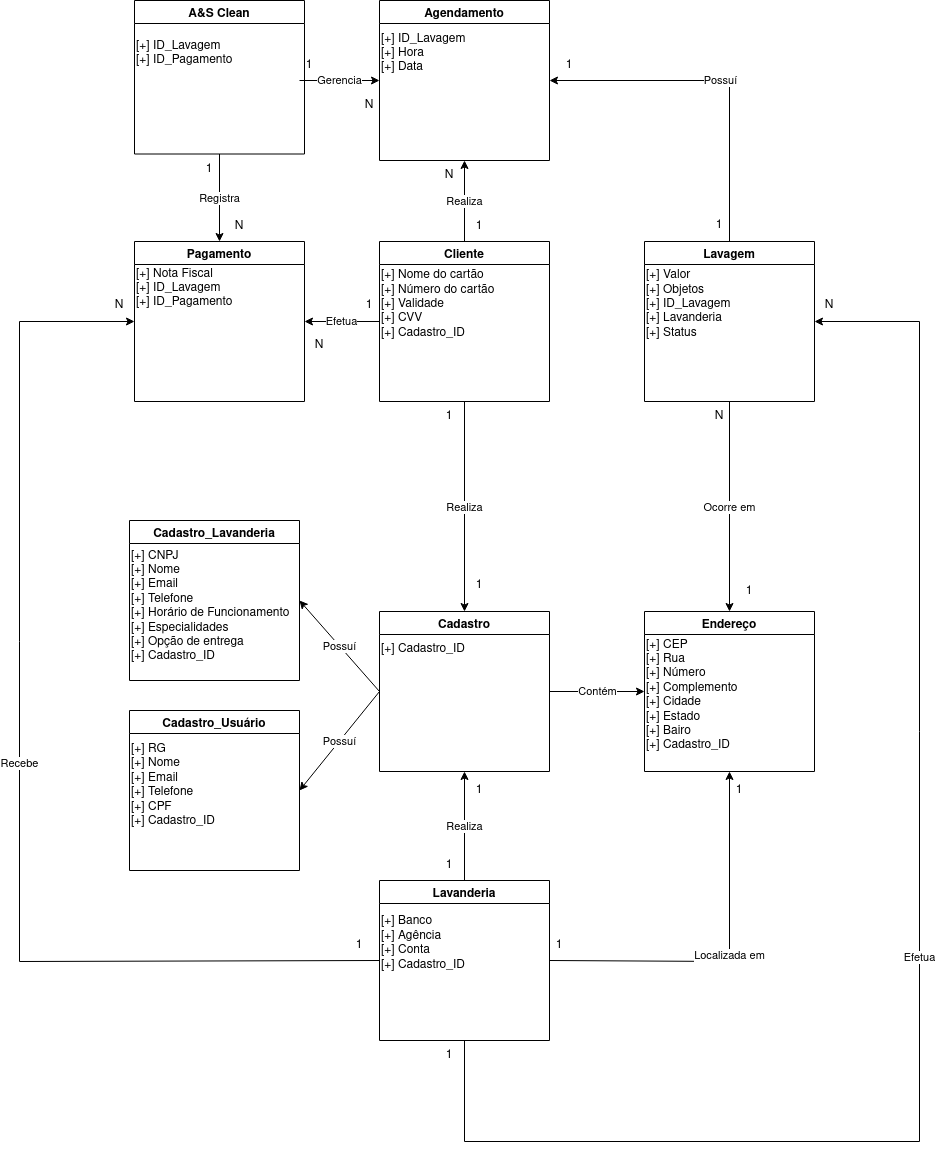

The diagram above was exported from draw.io. Its source (the exported page's mxGraphModel, read from the mxfile embedded in the PNG):
<mxGraphModel dx="3671" dy="2669" grid="1" gridSize="10" guides="1" tooltips="1" connect="1" arrows="1" fold="1" page="1" pageScale="1" pageWidth="827" pageHeight="1169" math="0" shadow="0">
  <root>
    <mxCell id="0" />
    <mxCell id="1" parent="0" />
    <mxCell id="A_NqOpJpaSKoTpqkqGqV-1" value="Cliente" style="swimlane;" parent="1" vertex="1">
      <mxGeometry x="-90" y="-919" width="170" height="160" as="geometry" />
    </mxCell>
    <mxCell id="ulUcq-Yd6dtmYn1X-_2q-7" value="&lt;div&gt;[+] Nome do cartão&lt;br&gt;&lt;/div&gt;&lt;div&gt;[+] Número do cartão&lt;br&gt;&lt;/div&gt;&lt;div&gt;[+] Validade&lt;/div&gt;&lt;div&gt;[+] CVV&lt;/div&gt;&lt;div&gt;&lt;div&gt;[+] Cadastro_ID&lt;/div&gt;&lt;/div&gt;" style="text;html=1;strokeColor=none;fillColor=none;align=left;verticalAlign=middle;whiteSpace=wrap;rounded=0;" parent="A_NqOpJpaSKoTpqkqGqV-1" vertex="1">
      <mxGeometry y="33" width="170" height="59" as="geometry" />
    </mxCell>
    <mxCell id="A_NqOpJpaSKoTpqkqGqV-2" value="Lavanderia" style="swimlane;startSize=23;" parent="1" vertex="1">
      <mxGeometry x="-90" y="-280" width="170" height="160" as="geometry" />
    </mxCell>
    <mxCell id="ulUcq-Yd6dtmYn1X-_2q-6" value="&lt;div&gt;[+] Banco&lt;br&gt;&lt;/div&gt;&lt;div&gt;[+] Agência&lt;br&gt;&lt;/div&gt;&lt;div&gt;[+] Conta&lt;br&gt;&lt;/div&gt;&lt;div&gt;&lt;div&gt;[+] Cadastro_ID&lt;/div&gt;&lt;/div&gt;" style="text;html=1;strokeColor=none;fillColor=none;align=left;verticalAlign=middle;whiteSpace=wrap;rounded=0;" parent="A_NqOpJpaSKoTpqkqGqV-2" vertex="1">
      <mxGeometry y="40" width="170" height="45" as="geometry" />
    </mxCell>
    <mxCell id="A_NqOpJpaSKoTpqkqGqV-3" value="A&amp;S Clean" style="swimlane;" parent="1" vertex="1">
      <mxGeometry x="-335" y="-1160" width="170" height="153.5" as="geometry" />
    </mxCell>
    <mxCell id="vc5XY6tKWXTuWezekwIq-4" value="&lt;div&gt;[+] ID_Lavagem&lt;br&gt;&lt;/div&gt;&lt;div&gt;[+] ID_Pagamento&lt;br&gt;&lt;/div&gt;" style="text;html=1;strokeColor=none;fillColor=none;align=left;verticalAlign=middle;whiteSpace=wrap;rounded=0;" vertex="1" parent="A_NqOpJpaSKoTpqkqGqV-3">
      <mxGeometry y="42.5" width="170" height="20" as="geometry" />
    </mxCell>
    <mxCell id="A_NqOpJpaSKoTpqkqGqV-8" value="Lavagem" style="swimlane;" parent="1" vertex="1">
      <mxGeometry x="175" y="-919" width="170" height="160" as="geometry" />
    </mxCell>
    <mxCell id="ulUcq-Yd6dtmYn1X-_2q-8" value="&lt;div&gt;[+] Valor&lt;br&gt;&lt;/div&gt;&lt;div&gt;[+] Objetos&lt;br&gt;&lt;/div&gt;&lt;div&gt;[+] ID_Lavagem&lt;br&gt;&lt;/div&gt;&lt;div&gt;[+] Lavanderia&lt;br&gt;&lt;/div&gt;&lt;div&gt;[+] Status&lt;br&gt;&lt;/div&gt;" style="text;html=1;strokeColor=none;fillColor=none;align=left;verticalAlign=middle;whiteSpace=wrap;rounded=0;" parent="A_NqOpJpaSKoTpqkqGqV-8" vertex="1">
      <mxGeometry y="25" width="170" height="75" as="geometry" />
    </mxCell>
    <mxCell id="A_NqOpJpaSKoTpqkqGqV-9" value="Agendamento" style="swimlane;" parent="1" vertex="1">
      <mxGeometry x="-90" y="-1160" width="170" height="160" as="geometry" />
    </mxCell>
    <mxCell id="ulUcq-Yd6dtmYn1X-_2q-9" value="&lt;div&gt;[+] ID_Lavagem&lt;br&gt;&lt;/div&gt;&lt;div&gt;[+] Hora&lt;br&gt;&lt;/div&gt;&lt;div&gt;[+] Data&lt;br&gt;&lt;/div&gt;" style="text;html=1;strokeColor=none;fillColor=none;align=left;verticalAlign=middle;whiteSpace=wrap;rounded=0;" parent="A_NqOpJpaSKoTpqkqGqV-9" vertex="1">
      <mxGeometry y="30" width="170" height="45" as="geometry" />
    </mxCell>
    <mxCell id="A_NqOpJpaSKoTpqkqGqV-10" value="Cadastro" style="swimlane;" parent="1" vertex="1">
      <mxGeometry x="-90" y="-549" width="170" height="160" as="geometry" />
    </mxCell>
    <mxCell id="vc5XY6tKWXTuWezekwIq-1" value="&lt;div&gt;[+] Cadastro_ID&lt;/div&gt;" style="text;html=1;strokeColor=none;fillColor=none;align=left;verticalAlign=middle;whiteSpace=wrap;rounded=0;" vertex="1" parent="A_NqOpJpaSKoTpqkqGqV-10">
      <mxGeometry y="25" width="170" height="25" as="geometry" />
    </mxCell>
    <mxCell id="A_NqOpJpaSKoTpqkqGqV-11" value="Endereço" style="swimlane;" parent="1" vertex="1">
      <mxGeometry x="175" y="-549" width="170" height="160" as="geometry" />
    </mxCell>
    <mxCell id="vc5XY6tKWXTuWezekwIq-2" value="&lt;div&gt;[+] CEP&lt;br&gt;&lt;/div&gt;&lt;div&gt;[+] Rua&lt;br&gt;&lt;/div&gt;&lt;div&gt;[+] Número&lt;/div&gt;&lt;div&gt;[+] Complemento&lt;br&gt;&lt;/div&gt;&lt;div&gt;[+] Cidade&lt;br&gt;&lt;/div&gt;&lt;div&gt;[+] Estado&lt;/div&gt;&lt;div&gt;[+] Bairo&lt;br&gt;&lt;/div&gt;&lt;div&gt;&lt;div&gt;[+] Cadastro_ID&lt;/div&gt;&lt;/div&gt;" style="text;html=1;strokeColor=none;fillColor=none;align=left;verticalAlign=middle;whiteSpace=wrap;rounded=0;" vertex="1" parent="A_NqOpJpaSKoTpqkqGqV-11">
      <mxGeometry y="29" width="170" height="110" as="geometry" />
    </mxCell>
    <mxCell id="A_NqOpJpaSKoTpqkqGqV-13" value="Pagamento" style="swimlane;startSize=23;" parent="1" vertex="1">
      <mxGeometry x="-335" y="-919" width="170" height="160" as="geometry" />
    </mxCell>
    <mxCell id="vc5XY6tKWXTuWezekwIq-3" value="&lt;div&gt;[+] Nota Fiscal&lt;br&gt;&lt;/div&gt;&lt;div&gt;[+] ID_Lavagem&lt;br&gt;&lt;/div&gt;&lt;div&gt;[+] ID_Pagamento&lt;br&gt;&lt;/div&gt;" style="text;html=1;strokeColor=none;fillColor=none;align=left;verticalAlign=middle;whiteSpace=wrap;rounded=0;" vertex="1" parent="A_NqOpJpaSKoTpqkqGqV-13">
      <mxGeometry y="29" width="170" height="35" as="geometry" />
    </mxCell>
    <mxCell id="A_NqOpJpaSKoTpqkqGqV-14" value="Realiza" style="endArrow=classic;html=1;rounded=0;exitX=0.5;exitY=1;exitDx=0;exitDy=0;entryX=0.5;entryY=0;entryDx=0;entryDy=0;" parent="1" source="A_NqOpJpaSKoTpqkqGqV-1" target="A_NqOpJpaSKoTpqkqGqV-10" edge="1">
      <mxGeometry width="50" height="50" relative="1" as="geometry">
        <mxPoint x="310" y="-509" as="sourcePoint" />
        <mxPoint x="-30" y="-539" as="targetPoint" />
      </mxGeometry>
    </mxCell>
    <mxCell id="A_NqOpJpaSKoTpqkqGqV-17" value="Realiza" style="endArrow=classic;html=1;rounded=0;exitX=0.5;exitY=0;exitDx=0;exitDy=0;entryX=0.5;entryY=1;entryDx=0;entryDy=0;" parent="1" source="A_NqOpJpaSKoTpqkqGqV-1" target="A_NqOpJpaSKoTpqkqGqV-9" edge="1">
      <mxGeometry width="50" height="50" relative="1" as="geometry">
        <mxPoint x="310" y="-479" as="sourcePoint" />
        <mxPoint x="360" y="-529" as="targetPoint" />
      </mxGeometry>
    </mxCell>
    <mxCell id="A_NqOpJpaSKoTpqkqGqV-18" value="Ocorre em" style="endArrow=classic;html=1;rounded=0;exitX=0.5;exitY=1;exitDx=0;exitDy=0;entryX=0.5;entryY=0;entryDx=0;entryDy=0;" parent="1" source="A_NqOpJpaSKoTpqkqGqV-8" target="A_NqOpJpaSKoTpqkqGqV-11" edge="1">
      <mxGeometry width="50" height="50" relative="1" as="geometry">
        <mxPoint x="310" y="-479" as="sourcePoint" />
        <mxPoint x="360" y="-529" as="targetPoint" />
      </mxGeometry>
    </mxCell>
    <mxCell id="A_NqOpJpaSKoTpqkqGqV-19" value="Contém" style="endArrow=classic;html=1;rounded=0;exitX=1;exitY=0.5;exitDx=0;exitDy=0;entryX=0;entryY=0.5;entryDx=0;entryDy=0;" parent="1" source="A_NqOpJpaSKoTpqkqGqV-10" target="A_NqOpJpaSKoTpqkqGqV-11" edge="1">
      <mxGeometry width="50" height="50" relative="1" as="geometry">
        <mxPoint x="310" y="-609" as="sourcePoint" />
        <mxPoint x="360" y="-659" as="targetPoint" />
      </mxGeometry>
    </mxCell>
    <mxCell id="A_NqOpJpaSKoTpqkqGqV-20" value="Possuí" style="endArrow=classic;html=1;rounded=0;entryX=1;entryY=0.5;entryDx=0;entryDy=0;exitX=0.5;exitY=0;exitDx=0;exitDy=0;" parent="1" source="A_NqOpJpaSKoTpqkqGqV-8" target="A_NqOpJpaSKoTpqkqGqV-9" edge="1">
      <mxGeometry width="50" height="50" relative="1" as="geometry">
        <mxPoint x="310" y="-739" as="sourcePoint" />
        <mxPoint x="360" y="-789" as="targetPoint" />
        <Array as="points">
          <mxPoint x="260" y="-1080" />
        </Array>
      </mxGeometry>
    </mxCell>
    <mxCell id="A_NqOpJpaSKoTpqkqGqV-21" value="Realiza" style="endArrow=classic;html=1;rounded=0;exitX=0.5;exitY=0;exitDx=0;exitDy=0;entryX=0.5;entryY=1;entryDx=0;entryDy=0;" parent="1" source="A_NqOpJpaSKoTpqkqGqV-2" target="A_NqOpJpaSKoTpqkqGqV-10" edge="1">
      <mxGeometry width="50" height="50" relative="1" as="geometry">
        <mxPoint x="190" y="-249" as="sourcePoint" />
        <mxPoint x="240" y="-299" as="targetPoint" />
      </mxGeometry>
    </mxCell>
    <mxCell id="A_NqOpJpaSKoTpqkqGqV-22" value="Possuí" style="endArrow=classic;html=1;rounded=0;exitX=0;exitY=0.5;exitDx=0;exitDy=0;entryX=1;entryY=0.5;entryDx=0;entryDy=0;" parent="1" source="A_NqOpJpaSKoTpqkqGqV-10" target="A_NqOpJpaSKoTpqkqGqV-23" edge="1">
      <mxGeometry width="50" height="50" relative="1" as="geometry">
        <mxPoint x="190" y="-519" as="sourcePoint" />
        <mxPoint x="-210" y="-549" as="targetPoint" />
      </mxGeometry>
    </mxCell>
    <mxCell id="A_NqOpJpaSKoTpqkqGqV-23" value="Cadastro_Lavanderia" style="swimlane;" parent="1" vertex="1">
      <mxGeometry x="-340" y="-640" width="170" height="160" as="geometry" />
    </mxCell>
    <mxCell id="ulUcq-Yd6dtmYn1X-_2q-3" value="&lt;div&gt;[+] CNPJ&lt;/div&gt;&lt;div&gt;[+] Nome&lt;/div&gt;&lt;div&gt;[+] Email&lt;/div&gt;&lt;div&gt;[+] Telefone&lt;/div&gt;&lt;div&gt;[+] Horário de Funcionamento&lt;/div&gt;&lt;div&gt;[+] Especialidades&lt;/div&gt;&lt;div&gt;[+] Opção de entrega&lt;/div&gt;&lt;div&gt;&lt;div&gt;[+] Cadastro_ID&lt;/div&gt;&lt;/div&gt;" style="text;html=1;strokeColor=none;fillColor=none;align=left;verticalAlign=middle;whiteSpace=wrap;rounded=0;" parent="A_NqOpJpaSKoTpqkqGqV-23" vertex="1">
      <mxGeometry y="31" width="170" height="110" as="geometry" />
    </mxCell>
    <mxCell id="A_NqOpJpaSKoTpqkqGqV-24" value="Cadastro_Usuário" style="swimlane;" parent="1" vertex="1">
      <mxGeometry x="-340" y="-450" width="170" height="160" as="geometry" />
    </mxCell>
    <mxCell id="ulUcq-Yd6dtmYn1X-_2q-4" value="&lt;div&gt;[+] RG&lt;/div&gt;&lt;div&gt;[+] Nome&lt;br&gt;&lt;/div&gt;&lt;div&gt;[+] Email&lt;/div&gt;&lt;div&gt;[+] Telefone&lt;/div&gt;&lt;div&gt;[+] CPF&lt;/div&gt;&lt;div&gt;&lt;div&gt;[+] Cadastro_ID&lt;/div&gt;&lt;/div&gt;" style="text;html=1;strokeColor=none;fillColor=none;align=left;verticalAlign=middle;whiteSpace=wrap;rounded=0;" parent="A_NqOpJpaSKoTpqkqGqV-24" vertex="1">
      <mxGeometry y="40" width="170" height="70" as="geometry" />
    </mxCell>
    <mxCell id="A_NqOpJpaSKoTpqkqGqV-25" value="Possuí" style="endArrow=classic;html=1;rounded=0;entryX=1;entryY=0.5;entryDx=0;entryDy=0;exitX=0;exitY=0.5;exitDx=0;exitDy=0;" parent="1" source="A_NqOpJpaSKoTpqkqGqV-10" target="A_NqOpJpaSKoTpqkqGqV-24" edge="1">
      <mxGeometry width="50" height="50" relative="1" as="geometry">
        <mxPoint x="190" y="-519" as="sourcePoint" />
        <mxPoint x="240" y="-569" as="targetPoint" />
      </mxGeometry>
    </mxCell>
    <mxCell id="A_NqOpJpaSKoTpqkqGqV-26" value="Efetua" style="endArrow=classic;html=1;rounded=0;exitX=0;exitY=0.5;exitDx=0;exitDy=0;entryX=1;entryY=0.5;entryDx=0;entryDy=0;" parent="1" source="A_NqOpJpaSKoTpqkqGqV-1" target="A_NqOpJpaSKoTpqkqGqV-13" edge="1">
      <mxGeometry width="50" height="50" relative="1" as="geometry">
        <mxPoint x="-80" y="-459.00000000000045" as="sourcePoint" />
        <mxPoint x="-200" y="-559" as="targetPoint" />
      </mxGeometry>
    </mxCell>
    <mxCell id="A_NqOpJpaSKoTpqkqGqV-27" value="Registra" style="endArrow=classic;html=1;rounded=0;exitX=0.5;exitY=1;exitDx=0;exitDy=0;entryX=0.5;entryY=0;entryDx=0;entryDy=0;" parent="1" source="A_NqOpJpaSKoTpqkqGqV-3" target="A_NqOpJpaSKoTpqkqGqV-13" edge="1">
      <mxGeometry width="50" height="50" relative="1" as="geometry">
        <mxPoint x="50" y="-919" as="sourcePoint" />
        <mxPoint x="100" y="-969" as="targetPoint" />
      </mxGeometry>
    </mxCell>
    <mxCell id="A_NqOpJpaSKoTpqkqGqV-28" value="Recebe" style="endArrow=classic;html=1;rounded=0;exitX=0;exitY=0.5;exitDx=0;exitDy=0;entryX=0;entryY=0.5;entryDx=0;entryDy=0;" parent="1" source="A_NqOpJpaSKoTpqkqGqV-2" target="A_NqOpJpaSKoTpqkqGqV-13" edge="1">
      <mxGeometry width="50" height="50" relative="1" as="geometry">
        <mxPoint x="-90" y="-259" as="sourcePoint" />
        <mxPoint x="-530" y="-319" as="targetPoint" />
        <Array as="points">
          <mxPoint x="-450" y="-199" />
          <mxPoint x="-450" y="-839" />
        </Array>
      </mxGeometry>
    </mxCell>
    <mxCell id="A_NqOpJpaSKoTpqkqGqV-29" value="Localizada em" style="endArrow=classic;html=1;rounded=0;exitX=1;exitY=0.5;exitDx=0;exitDy=0;entryX=0.5;entryY=1;entryDx=0;entryDy=0;" parent="1" source="A_NqOpJpaSKoTpqkqGqV-2" target="A_NqOpJpaSKoTpqkqGqV-11" edge="1">
      <mxGeometry width="50" height="50" relative="1" as="geometry">
        <mxPoint x="-100" y="-449" as="sourcePoint" />
        <mxPoint x="-50" y="-499" as="targetPoint" />
        <Array as="points">
          <mxPoint x="260" y="-199" />
        </Array>
      </mxGeometry>
    </mxCell>
    <mxCell id="A_NqOpJpaSKoTpqkqGqV-31" value="Efetua" style="endArrow=classic;html=1;rounded=0;exitX=0.5;exitY=1;exitDx=0;exitDy=0;entryX=1;entryY=0.5;entryDx=0;entryDy=0;" parent="1" source="A_NqOpJpaSKoTpqkqGqV-2" target="A_NqOpJpaSKoTpqkqGqV-8" edge="1">
      <mxGeometry width="50" height="50" relative="1" as="geometry">
        <mxPoint x="-370" y="-419" as="sourcePoint" />
        <mxPoint x="-320" y="-469" as="targetPoint" />
        <Array as="points">
          <mxPoint x="-5" y="-19" />
          <mxPoint x="450" y="-19" />
          <mxPoint x="450" y="-839" />
        </Array>
      </mxGeometry>
    </mxCell>
    <mxCell id="A_NqOpJpaSKoTpqkqGqV-33" value="Gerencia" style="endArrow=classic;html=1;rounded=0;entryX=0;entryY=0.5;entryDx=0;entryDy=0;" parent="1" target="A_NqOpJpaSKoTpqkqGqV-9" edge="1">
      <mxGeometry width="50" height="50" relative="1" as="geometry">
        <mxPoint x="-170" y="-1080" as="sourcePoint" />
        <mxPoint x="450" y="-779" as="targetPoint" />
      </mxGeometry>
    </mxCell>
    <mxCell id="vc5XY6tKWXTuWezekwIq-6" value="1" style="text;html=1;strokeColor=none;fillColor=none;align=center;verticalAlign=middle;whiteSpace=wrap;rounded=0;" vertex="1" parent="1">
      <mxGeometry x="-30" y="-120" width="20" height="30" as="geometry" />
    </mxCell>
    <mxCell id="vc5XY6tKWXTuWezekwIq-7" value="N" style="text;html=1;strokeColor=none;fillColor=none;align=center;verticalAlign=middle;whiteSpace=wrap;rounded=0;" vertex="1" parent="1">
      <mxGeometry x="350" y="-870" width="20" height="30" as="geometry" />
    </mxCell>
    <mxCell id="vc5XY6tKWXTuWezekwIq-8" value="1" style="text;html=1;strokeColor=none;fillColor=none;align=center;verticalAlign=middle;whiteSpace=wrap;rounded=0;" vertex="1" parent="1">
      <mxGeometry x="-30" y="-310" width="20" height="30" as="geometry" />
    </mxCell>
    <mxCell id="vc5XY6tKWXTuWezekwIq-9" value="1" style="text;html=1;strokeColor=none;fillColor=none;align=center;verticalAlign=middle;whiteSpace=wrap;rounded=0;" vertex="1" parent="1">
      <mxGeometry y="-385" width="20" height="30" as="geometry" />
    </mxCell>
    <mxCell id="vc5XY6tKWXTuWezekwIq-10" value="1" style="text;html=1;strokeColor=none;fillColor=none;align=center;verticalAlign=middle;whiteSpace=wrap;rounded=0;" vertex="1" parent="1">
      <mxGeometry x="-30" y="-759" width="20" height="30" as="geometry" />
    </mxCell>
    <mxCell id="vc5XY6tKWXTuWezekwIq-11" value="1" style="text;html=1;strokeColor=none;fillColor=none;align=center;verticalAlign=middle;whiteSpace=wrap;rounded=0;" vertex="1" parent="1">
      <mxGeometry y="-590" width="20" height="30" as="geometry" />
    </mxCell>
    <mxCell id="vc5XY6tKWXTuWezekwIq-12" value="N" style="text;html=1;strokeColor=none;fillColor=none;align=center;verticalAlign=middle;whiteSpace=wrap;rounded=0;" vertex="1" parent="1">
      <mxGeometry x="-360" y="-870" width="20" height="30" as="geometry" />
    </mxCell>
    <mxCell id="vc5XY6tKWXTuWezekwIq-13" value="1" style="text;html=1;strokeColor=none;fillColor=none;align=center;verticalAlign=middle;whiteSpace=wrap;rounded=0;" vertex="1" parent="1">
      <mxGeometry x="-120" y="-230" width="20" height="30" as="geometry" />
    </mxCell>
    <mxCell id="vc5XY6tKWXTuWezekwIq-17" value="1" style="text;html=1;strokeColor=none;fillColor=none;align=center;verticalAlign=middle;whiteSpace=wrap;rounded=0;" vertex="1" parent="1">
      <mxGeometry x="-110" y="-870" width="20" height="30" as="geometry" />
    </mxCell>
    <mxCell id="vc5XY6tKWXTuWezekwIq-18" value="N" style="text;html=1;strokeColor=none;fillColor=none;align=center;verticalAlign=middle;whiteSpace=wrap;rounded=0;" vertex="1" parent="1">
      <mxGeometry x="-160" y="-830" width="20" height="30" as="geometry" />
    </mxCell>
    <mxCell id="vc5XY6tKWXTuWezekwIq-19" value="1" style="text;html=1;strokeColor=none;fillColor=none;align=center;verticalAlign=middle;whiteSpace=wrap;rounded=0;" vertex="1" parent="1">
      <mxGeometry y="-949" width="20" height="30" as="geometry" />
    </mxCell>
    <mxCell id="vc5XY6tKWXTuWezekwIq-20" value="N" style="text;html=1;strokeColor=none;fillColor=none;align=center;verticalAlign=middle;whiteSpace=wrap;rounded=0;" vertex="1" parent="1">
      <mxGeometry x="-30" y="-1000" width="20" height="30" as="geometry" />
    </mxCell>
    <mxCell id="vc5XY6tKWXTuWezekwIq-21" value="1" style="text;html=1;strokeColor=none;fillColor=none;align=center;verticalAlign=middle;whiteSpace=wrap;rounded=0;" vertex="1" parent="1">
      <mxGeometry x="-270" y="-1006.5" width="20" height="30" as="geometry" />
    </mxCell>
    <mxCell id="vc5XY6tKWXTuWezekwIq-22" value="N" style="text;html=1;strokeColor=none;fillColor=none;align=center;verticalAlign=middle;whiteSpace=wrap;rounded=0;" vertex="1" parent="1">
      <mxGeometry x="-240" y="-949" width="20" height="30" as="geometry" />
    </mxCell>
    <mxCell id="vc5XY6tKWXTuWezekwIq-23" value="1" style="text;html=1;strokeColor=none;fillColor=none;align=center;verticalAlign=middle;whiteSpace=wrap;rounded=0;" vertex="1" parent="1">
      <mxGeometry x="-170" y="-1110" width="20" height="30" as="geometry" />
    </mxCell>
    <mxCell id="vc5XY6tKWXTuWezekwIq-24" value="N" style="text;html=1;strokeColor=none;fillColor=none;align=center;verticalAlign=middle;whiteSpace=wrap;rounded=0;" vertex="1" parent="1">
      <mxGeometry x="-110" y="-1070" width="20" height="30" as="geometry" />
    </mxCell>
    <mxCell id="vc5XY6tKWXTuWezekwIq-25" value="1" style="text;html=1;strokeColor=none;fillColor=none;align=center;verticalAlign=middle;whiteSpace=wrap;rounded=0;" vertex="1" parent="1">
      <mxGeometry x="240" y="-950" width="20" height="30" as="geometry" />
    </mxCell>
    <mxCell id="vc5XY6tKWXTuWezekwIq-26" value="1" style="text;html=1;strokeColor=none;fillColor=none;align=center;verticalAlign=middle;whiteSpace=wrap;rounded=0;" vertex="1" parent="1">
      <mxGeometry x="90" y="-1110" width="20" height="30" as="geometry" />
    </mxCell>
    <mxCell id="vc5XY6tKWXTuWezekwIq-27" value="N" style="text;html=1;strokeColor=none;fillColor=none;align=center;verticalAlign=middle;whiteSpace=wrap;rounded=0;" vertex="1" parent="1">
      <mxGeometry x="240" y="-759" width="20" height="30" as="geometry" />
    </mxCell>
    <mxCell id="vc5XY6tKWXTuWezekwIq-28" value="1" style="text;html=1;strokeColor=none;fillColor=none;align=center;verticalAlign=middle;whiteSpace=wrap;rounded=0;" vertex="1" parent="1">
      <mxGeometry x="270" y="-584" width="20" height="30" as="geometry" />
    </mxCell>
    <mxCell id="vc5XY6tKWXTuWezekwIq-29" value="1" style="text;html=1;strokeColor=none;fillColor=none;align=center;verticalAlign=middle;whiteSpace=wrap;rounded=0;" vertex="1" parent="1">
      <mxGeometry x="80" y="-230" width="20" height="30" as="geometry" />
    </mxCell>
    <mxCell id="vc5XY6tKWXTuWezekwIq-30" value="1" style="text;html=1;strokeColor=none;fillColor=none;align=center;verticalAlign=middle;whiteSpace=wrap;rounded=0;" vertex="1" parent="1">
      <mxGeometry x="260" y="-385" width="20" height="30" as="geometry" />
    </mxCell>
  </root>
</mxGraphModel>